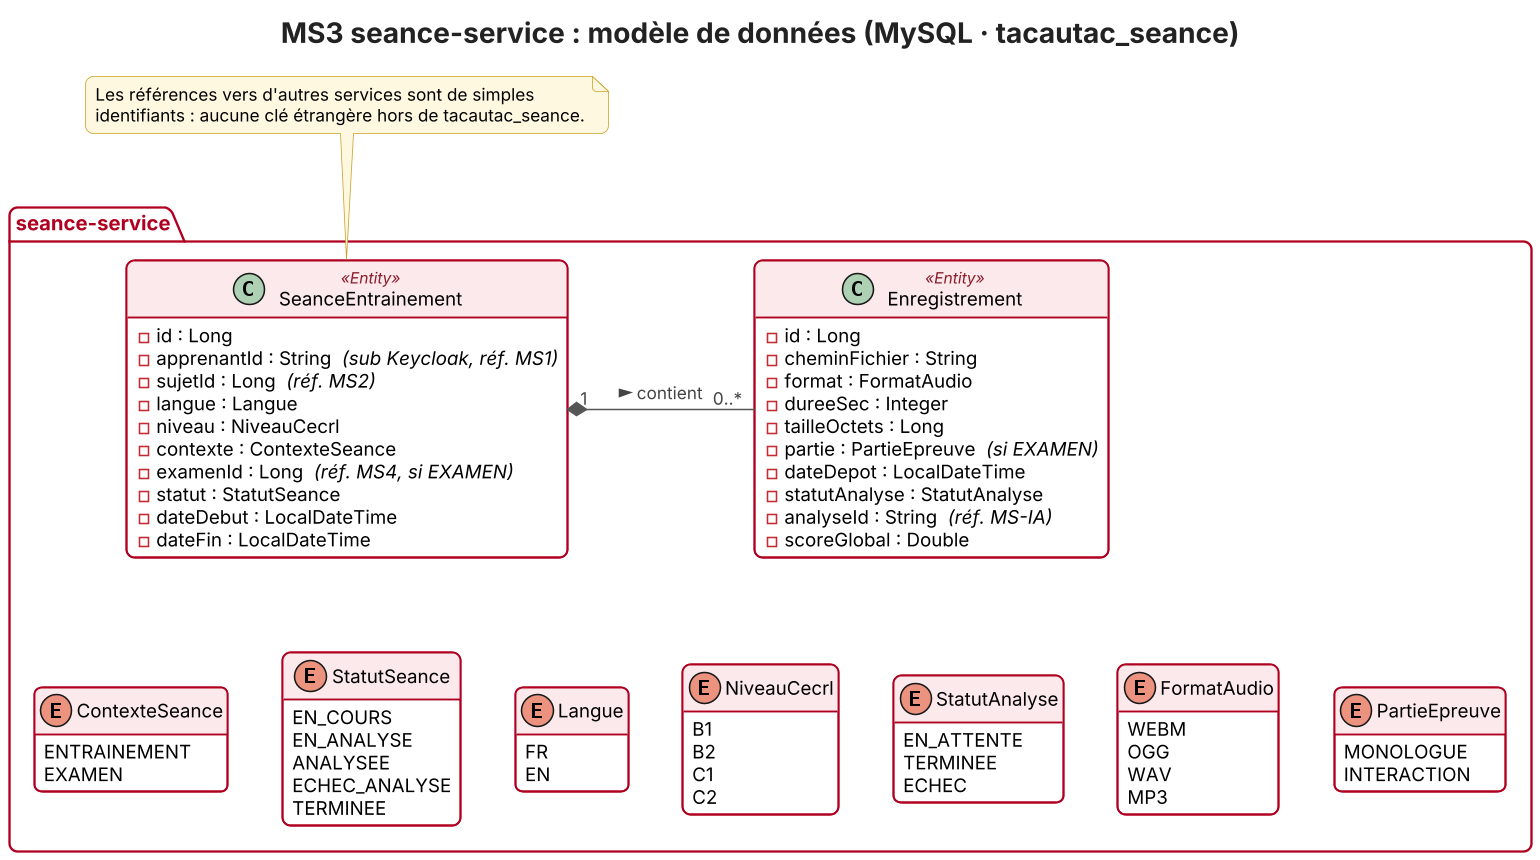

The diagram above was rendered by PlantUML. Its source (embedded in the PNG):
@startuml classes-seance-service
!include style.iuml
title MS3 seance-service : modèle de données (MySQL · tacautac_seance)

package "seance-service" {
  class SeanceEntrainement <<Entity>> {
    - id : Long
    {field} - apprenantId : String  <i>(sub Keycloak, réf. MS1)</i>
    {field} - sujetId : Long  <i>(réf. MS2)</i>
    - langue : Langue
    - niveau : NiveauCecrl
    - contexte : ContexteSeance
    {field} - examenId : Long  <i>(réf. MS4, si EXAMEN)</i>
    - statut : StatutSeance
    - dateDebut : LocalDateTime
    - dateFin : LocalDateTime
  }

  class Enregistrement <<Entity>> {
    - id : Long
    - cheminFichier : String
    - format : FormatAudio
    - dureeSec : Integer
    - tailleOctets : Long
    {field} - partie : PartieEpreuve  <i>(si EXAMEN)</i>
    - dateDepot : LocalDateTime
    - statutAnalyse : StatutAnalyse
    {field} - analyseId : String  <i>(réf. MS-IA)</i>
    - scoreGlobal : Double
  }

  enum ContexteSeance {
    ENTRAINEMENT
    EXAMEN
  }
  enum StatutSeance {
    EN_COURS
    EN_ANALYSE
    ANALYSEE
    ECHEC_ANALYSE
    TERMINEE
  }
  enum StatutAnalyse {
    EN_ATTENTE
    TERMINEE
    ECHEC
  }
  enum FormatAudio {
    WEBM
    OGG
    WAV
    MP3
  }
  enum Langue {
    FR
    EN
  }
  enum NiveauCecrl {
    B1
    B2
    C1
    C2
  }
  enum PartieEpreuve {
    MONOLOGUE
    INTERACTION
  }
}

SeanceEntrainement "1" *-right- "0..*" Enregistrement : contient >
SeanceEntrainement -[hidden]down- ContexteSeance
ContexteSeance -[hidden]right- StatutSeance
StatutSeance -[hidden]right- Langue
Langue -[hidden]right- NiveauCecrl
Enregistrement -[hidden]down- StatutAnalyse
StatutAnalyse -[hidden]right- FormatAudio
FormatAudio -[hidden]right- PartieEpreuve

note top of SeanceEntrainement
  Les références vers d'autres services sont de simples
  identifiants : aucune clé étrangère hors de tacautac_seance.
end note
@enduml